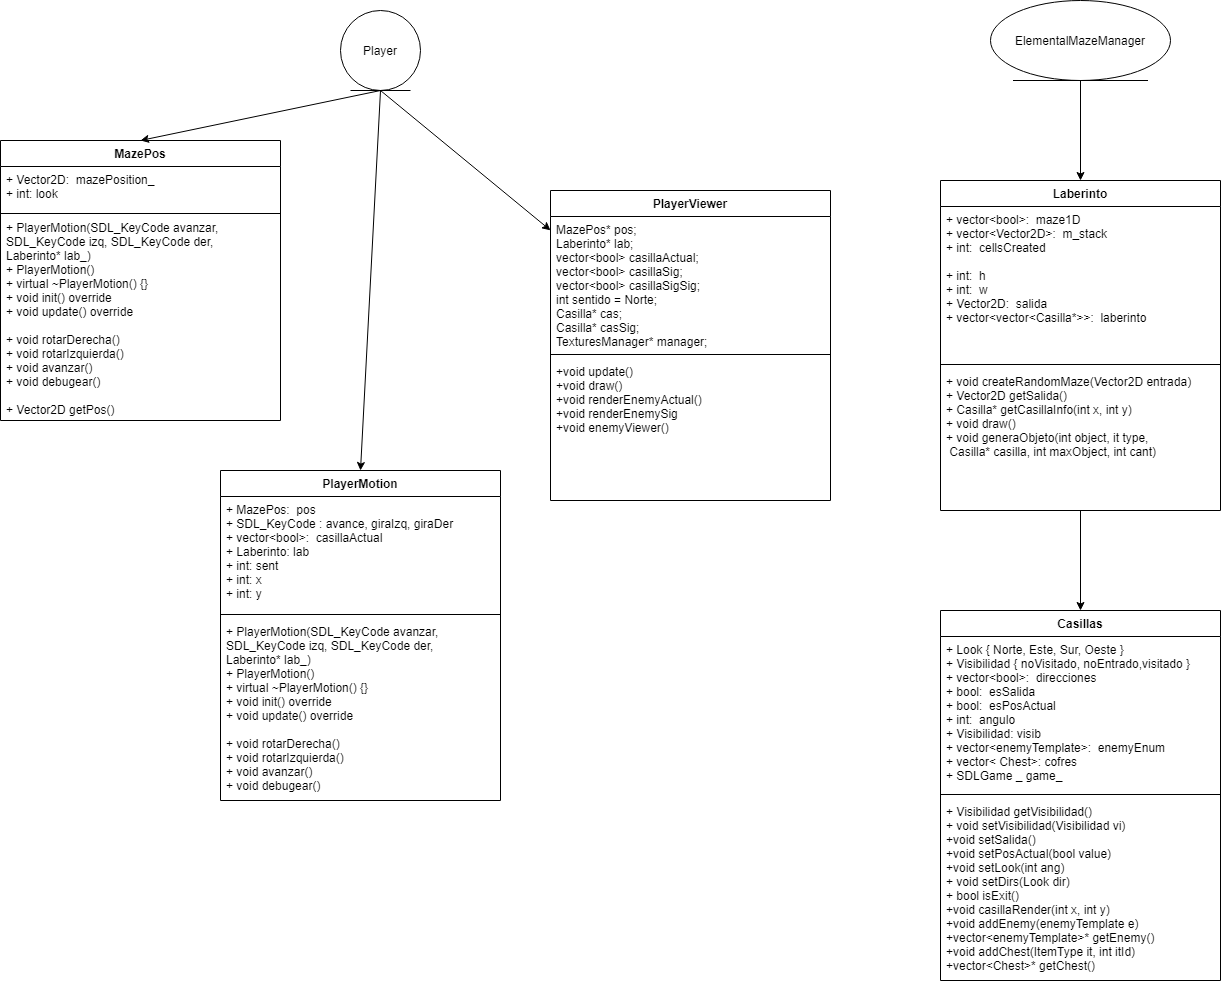

The diagram above was exported from draw.io. Its source (the exported page's mxGraphModel, read from the mxfile embedded in the PNG):
<mxGraphModel dx="1736" dy="964" grid="1" gridSize="10" guides="1" tooltips="1" connect="1" arrows="1" fold="1" page="1" pageScale="1" pageWidth="827" pageHeight="1169" math="0" shadow="0">
  <root>
    <mxCell id="rdae9RAlw4ocAPKmbNbw-0" />
    <mxCell id="rdae9RAlw4ocAPKmbNbw-1" parent="rdae9RAlw4ocAPKmbNbw-0" />
    <mxCell id="GGJyWcMpgPPhpO_Ei7Gv-8" value="" style="edgeStyle=orthogonalEdgeStyle;rounded=0;orthogonalLoop=1;jettySize=auto;html=1;" parent="rdae9RAlw4ocAPKmbNbw-1" source="nQkcn2qS11ZFj7ul8I0O-0" target="GGJyWcMpgPPhpO_Ei7Gv-4" edge="1">
      <mxGeometry relative="1" as="geometry" />
    </mxCell>
    <mxCell id="nQkcn2qS11ZFj7ul8I0O-0" value="Laberinto" style="swimlane;fontStyle=1;align=center;verticalAlign=top;childLayout=stackLayout;horizontal=1;startSize=26;horizontalStack=0;resizeParent=1;resizeParentMax=0;resizeLast=0;collapsible=1;marginBottom=0;" parent="rdae9RAlw4ocAPKmbNbw-1" vertex="1">
      <mxGeometry x="970" y="400" width="280" height="330" as="geometry">
        <mxRectangle x="1140" y="800" width="90" height="26" as="alternateBounds" />
      </mxGeometry>
    </mxCell>
    <mxCell id="nQkcn2qS11ZFj7ul8I0O-1" value="+ vector&lt;bool&gt;:  maze1D&#10;+ vector&lt;Vector2D&gt;:  m_stack&#10;+ int:  cellsCreated&#10;&#10;+ int:  h&#10;+ int:  w&#10;+ Vector2D:  salida&#10;+ vector&lt;vector&lt;Casilla*&gt;&gt;:  laberinto&#10;" style="text;strokeColor=none;fillColor=none;align=left;verticalAlign=top;spacingLeft=4;spacingRight=4;overflow=hidden;rotatable=0;points=[[0,0.5],[1,0.5]];portConstraint=eastwest;" parent="nQkcn2qS11ZFj7ul8I0O-0" vertex="1">
      <mxGeometry y="26" width="280" height="154" as="geometry" />
    </mxCell>
    <mxCell id="nQkcn2qS11ZFj7ul8I0O-2" value="" style="line;strokeWidth=1;fillColor=none;align=left;verticalAlign=middle;spacingTop=-1;spacingLeft=3;spacingRight=3;rotatable=0;labelPosition=right;points=[];portConstraint=eastwest;" parent="nQkcn2qS11ZFj7ul8I0O-0" vertex="1">
      <mxGeometry y="180" width="280" height="8" as="geometry" />
    </mxCell>
    <mxCell id="nQkcn2qS11ZFj7ul8I0O-3" value="+ void createRandomMaze(Vector2D entrada)&#10;+ Vector2D getSalida()&#10;+ Casilla* getCasillaInfo(int x, int y)&#10;+ void draw()&#10;+ void generaObjeto(int object, it type,&#10; Casilla* casilla, int maxObject, int cant)" style="text;strokeColor=none;fillColor=none;align=left;verticalAlign=top;spacingLeft=4;spacingRight=4;overflow=hidden;rotatable=0;points=[[0,0.5],[1,0.5]];portConstraint=eastwest;" parent="nQkcn2qS11ZFj7ul8I0O-0" vertex="1">
      <mxGeometry y="188" width="280" height="142" as="geometry" />
    </mxCell>
    <mxCell id="GGJyWcMpgPPhpO_Ei7Gv-0" value="PlayerMotion" style="swimlane;fontStyle=1;align=center;verticalAlign=top;childLayout=stackLayout;horizontal=1;startSize=26;horizontalStack=0;resizeParent=1;resizeParentMax=0;resizeLast=0;collapsible=1;marginBottom=0;" parent="rdae9RAlw4ocAPKmbNbw-1" vertex="1">
      <mxGeometry x="250" y="690" width="280" height="330" as="geometry">
        <mxRectangle x="1140" y="800" width="90" height="26" as="alternateBounds" />
      </mxGeometry>
    </mxCell>
    <mxCell id="GGJyWcMpgPPhpO_Ei7Gv-1" value="+ MazePos:  pos&#10;+ SDL_KeyCode : avance, giraIzq, giraDer&#10;+ vector&lt;bool&gt;:  casillaActual&#10;+ Laberinto: lab&#10;+ int: sent&#10;+ int: x&#10;+ int: y" style="text;strokeColor=none;fillColor=none;align=left;verticalAlign=top;spacingLeft=4;spacingRight=4;overflow=hidden;rotatable=0;points=[[0,0.5],[1,0.5]];portConstraint=eastwest;" parent="GGJyWcMpgPPhpO_Ei7Gv-0" vertex="1">
      <mxGeometry y="26" width="280" height="114" as="geometry" />
    </mxCell>
    <mxCell id="GGJyWcMpgPPhpO_Ei7Gv-2" value="" style="line;strokeWidth=1;fillColor=none;align=left;verticalAlign=middle;spacingTop=-1;spacingLeft=3;spacingRight=3;rotatable=0;labelPosition=right;points=[];portConstraint=eastwest;" parent="GGJyWcMpgPPhpO_Ei7Gv-0" vertex="1">
      <mxGeometry y="140" width="280" height="8" as="geometry" />
    </mxCell>
    <mxCell id="GGJyWcMpgPPhpO_Ei7Gv-3" value="+ PlayerMotion(SDL_KeyCode avanzar, &#10;SDL_KeyCode izq, SDL_KeyCode der, &#10;Laberinto* lab_)&#10;+ PlayerMotion()&#10;+ virtual ~PlayerMotion() {}&#10;+ void init() override&#10;+ void update() override&#10;&#10;+ void rotarDerecha()&#10;+ void rotarIzquierda()&#10;+ void avanzar()&#10;+ void debugear()" style="text;strokeColor=none;fillColor=none;align=left;verticalAlign=top;spacingLeft=4;spacingRight=4;overflow=hidden;rotatable=0;points=[[0,0.5],[1,0.5]];portConstraint=eastwest;" parent="GGJyWcMpgPPhpO_Ei7Gv-0" vertex="1">
      <mxGeometry y="148" width="280" height="182" as="geometry" />
    </mxCell>
    <mxCell id="GGJyWcMpgPPhpO_Ei7Gv-4" value="Casillas" style="swimlane;fontStyle=1;align=center;verticalAlign=top;childLayout=stackLayout;horizontal=1;startSize=26;horizontalStack=0;resizeParent=1;resizeParentMax=0;resizeLast=0;collapsible=1;marginBottom=0;" parent="rdae9RAlw4ocAPKmbNbw-1" vertex="1">
      <mxGeometry x="970" y="830" width="280" height="370" as="geometry">
        <mxRectangle x="1140" y="800" width="90" height="26" as="alternateBounds" />
      </mxGeometry>
    </mxCell>
    <mxCell id="GGJyWcMpgPPhpO_Ei7Gv-5" value="+ Look { Norte, Este, Sur, Oeste }&#10;+ Visibilidad { noVisitado, noEntrado,visitado }&#10;+ vector&lt;bool&gt;:  direcciones&#10;+ bool:  esSalida&#10;+ bool:  esPosActual&#10;+ int:  angulo&#10;+ Visibilidad: visib&#10;+ vector&lt;enemyTemplate&gt;:  enemyEnum&#10;+ vector&lt; Chest&gt;: cofres&#10;+ SDLGame _ game_" style="text;strokeColor=none;fillColor=none;align=left;verticalAlign=top;spacingLeft=4;spacingRight=4;overflow=hidden;rotatable=0;points=[[0,0.5],[1,0.5]];portConstraint=eastwest;" parent="GGJyWcMpgPPhpO_Ei7Gv-4" vertex="1">
      <mxGeometry y="26" width="280" height="154" as="geometry" />
    </mxCell>
    <mxCell id="GGJyWcMpgPPhpO_Ei7Gv-6" value="" style="line;strokeWidth=1;fillColor=none;align=left;verticalAlign=middle;spacingTop=-1;spacingLeft=3;spacingRight=3;rotatable=0;labelPosition=right;points=[];portConstraint=eastwest;" parent="GGJyWcMpgPPhpO_Ei7Gv-4" vertex="1">
      <mxGeometry y="180" width="280" height="8" as="geometry" />
    </mxCell>
    <mxCell id="GGJyWcMpgPPhpO_Ei7Gv-7" value="+ Visibilidad getVisibilidad()&#10;+ void setVisibilidad(Visibilidad vi)&#10;+void setSalida()&#10;+void setPosActual(bool value)&#10;+void setLook(int ang)&#10;+ void setDirs(Look dir)&#10;+ bool isExit()&#10;+void casillaRender(int x, int y)&#10;+void addEnemy(enemyTemplate e)&#10;+vector&lt;enemyTemplate&gt;* getEnemy()&#10;+void addChest(ItemType it, int itId)&#10;+vector&lt;Chest&gt;* getChest()" style="text;strokeColor=none;fillColor=none;align=left;verticalAlign=top;spacingLeft=4;spacingRight=4;overflow=hidden;rotatable=0;points=[[0,0.5],[1,0.5]];portConstraint=eastwest;" parent="GGJyWcMpgPPhpO_Ei7Gv-4" vertex="1">
      <mxGeometry y="188" width="280" height="182" as="geometry" />
    </mxCell>
    <mxCell id="h-INNukth8nwMlGglApV-0" value="PlayerViewer" style="swimlane;fontStyle=1;align=center;verticalAlign=top;childLayout=stackLayout;horizontal=1;startSize=26;horizontalStack=0;resizeParent=1;resizeParentMax=0;resizeLast=0;collapsible=1;marginBottom=0;" parent="rdae9RAlw4ocAPKmbNbw-1" vertex="1">
      <mxGeometry x="580" y="410" width="280" height="310" as="geometry">
        <mxRectangle x="1140" y="800" width="90" height="26" as="alternateBounds" />
      </mxGeometry>
    </mxCell>
    <mxCell id="h-INNukth8nwMlGglApV-1" value="MazePos* pos;&#10;&#09;Laberinto* lab;&#10;&#09;vector&lt;bool&gt; casillaActual;&#10;&#09;vector&lt;bool&gt; casillaSig;&#10;&#09;vector&lt;bool&gt; casillaSigSig;&#10;&#09;int sentido = Norte;&#10;&#09;Casilla* cas;&#10;&#09;Casilla* casSig;&#10;&#09;TexturesManager* manager;" style="text;strokeColor=none;fillColor=none;align=left;verticalAlign=top;spacingLeft=4;spacingRight=4;overflow=hidden;rotatable=0;points=[[0,0.5],[1,0.5]];portConstraint=eastwest;" parent="h-INNukth8nwMlGglApV-0" vertex="1">
      <mxGeometry y="26" width="280" height="134" as="geometry" />
    </mxCell>
    <mxCell id="h-INNukth8nwMlGglApV-2" value="" style="line;strokeWidth=1;fillColor=none;align=left;verticalAlign=middle;spacingTop=-1;spacingLeft=3;spacingRight=3;rotatable=0;labelPosition=right;points=[];portConstraint=eastwest;" parent="h-INNukth8nwMlGglApV-0" vertex="1">
      <mxGeometry y="160" width="280" height="8" as="geometry" />
    </mxCell>
    <mxCell id="h-INNukth8nwMlGglApV-3" value="+void update()&#10;+void draw()&#10;+void renderEnemyActual()&#10;+void renderEnemySig&#10;+void enemyViewer()" style="text;strokeColor=none;fillColor=none;align=left;verticalAlign=top;spacingLeft=4;spacingRight=4;overflow=hidden;rotatable=0;points=[[0,0.5],[1,0.5]];portConstraint=eastwest;" parent="h-INNukth8nwMlGglApV-0" vertex="1">
      <mxGeometry y="168" width="280" height="142" as="geometry" />
    </mxCell>
    <mxCell id="SftqqmCREqadYVDWYEB3-0" value="" style="endArrow=classic;html=1;exitX=0.5;exitY=1;exitDx=0;exitDy=0;" parent="rdae9RAlw4ocAPKmbNbw-1" source="6lQwmbj7fgMcdLMtPuoZ-0" target="h-INNukth8nwMlGglApV-0" edge="1">
      <mxGeometry width="50" height="50" relative="1" as="geometry">
        <mxPoint x="1140" y="1180" as="sourcePoint" />
        <mxPoint x="950" y="800" as="targetPoint" />
        <Array as="points" />
      </mxGeometry>
    </mxCell>
    <mxCell id="FAuKGiK8Lilw9f3T8Wd7-2" value="MazePos" style="swimlane;fontStyle=1;align=center;verticalAlign=top;childLayout=stackLayout;horizontal=1;startSize=26;horizontalStack=0;resizeParent=1;resizeParentMax=0;resizeLast=0;collapsible=1;marginBottom=0;" parent="rdae9RAlw4ocAPKmbNbw-1" vertex="1">
      <mxGeometry x="30" y="360" width="280" height="280" as="geometry">
        <mxRectangle x="1140" y="800" width="90" height="26" as="alternateBounds" />
      </mxGeometry>
    </mxCell>
    <mxCell id="FAuKGiK8Lilw9f3T8Wd7-3" value="+ Vector2D:  mazePosition_&#10;+ int: look" style="text;strokeColor=none;fillColor=none;align=left;verticalAlign=top;spacingLeft=4;spacingRight=4;overflow=hidden;rotatable=0;points=[[0,0.5],[1,0.5]];portConstraint=eastwest;" parent="FAuKGiK8Lilw9f3T8Wd7-2" vertex="1">
      <mxGeometry y="26" width="280" height="46" as="geometry" />
    </mxCell>
    <mxCell id="FAuKGiK8Lilw9f3T8Wd7-4" value="" style="line;strokeWidth=1;fillColor=none;align=left;verticalAlign=middle;spacingTop=-1;spacingLeft=3;spacingRight=3;rotatable=0;labelPosition=right;points=[];portConstraint=eastwest;" parent="FAuKGiK8Lilw9f3T8Wd7-2" vertex="1">
      <mxGeometry y="72" width="280" height="2" as="geometry" />
    </mxCell>
    <mxCell id="FAuKGiK8Lilw9f3T8Wd7-5" value="+ PlayerMotion(SDL_KeyCode avanzar, &#10;SDL_KeyCode izq, SDL_KeyCode der, &#10;Laberinto* lab_)&#10;+ PlayerMotion()&#10;+ virtual ~PlayerMotion() {}&#10;+ void init() override&#10;+ void update() override&#10;&#10;+ void rotarDerecha()&#10;+ void rotarIzquierda()&#10;+ void avanzar()&#10;+ void debugear()&#10;&#10;+ Vector2D getPos()" style="text;strokeColor=none;fillColor=none;align=left;verticalAlign=top;spacingLeft=4;spacingRight=4;overflow=hidden;rotatable=0;points=[[0,0.5],[1,0.5]];portConstraint=eastwest;" parent="FAuKGiK8Lilw9f3T8Wd7-2" vertex="1">
      <mxGeometry y="74" width="280" height="206" as="geometry" />
    </mxCell>
    <mxCell id="wjMnXZ6kGol4DijSk8HQ-0" value="" style="endArrow=classic;html=1;entryX=0.5;entryY=0;entryDx=0;entryDy=0;exitX=0.5;exitY=1;exitDx=0;exitDy=0;" parent="rdae9RAlw4ocAPKmbNbw-1" source="6lQwmbj7fgMcdLMtPuoZ-0" target="GGJyWcMpgPPhpO_Ei7Gv-0" edge="1">
      <mxGeometry width="50" height="50" relative="1" as="geometry">
        <mxPoint x="1260" y="850" as="sourcePoint" />
        <mxPoint x="1310" y="800" as="targetPoint" />
      </mxGeometry>
    </mxCell>
    <mxCell id="6lQwmbj7fgMcdLMtPuoZ-0" value="Player" style="ellipse;shape=umlEntity;whiteSpace=wrap;html=1;" parent="rdae9RAlw4ocAPKmbNbw-1" vertex="1">
      <mxGeometry x="370" y="230" width="80" height="80" as="geometry" />
    </mxCell>
    <mxCell id="6lQwmbj7fgMcdLMtPuoZ-1" value="" style="endArrow=classic;html=1;exitX=0.5;exitY=1;exitDx=0;exitDy=0;entryX=0.5;entryY=0;entryDx=0;entryDy=0;" parent="rdae9RAlw4ocAPKmbNbw-1" source="6lQwmbj7fgMcdLMtPuoZ-0" target="FAuKGiK8Lilw9f3T8Wd7-2" edge="1">
      <mxGeometry width="50" height="50" relative="1" as="geometry">
        <mxPoint x="450" y="380" as="sourcePoint" />
        <mxPoint x="500" y="330" as="targetPoint" />
      </mxGeometry>
    </mxCell>
    <mxCell id="6lQwmbj7fgMcdLMtPuoZ-4" style="edgeStyle=orthogonalEdgeStyle;rounded=0;orthogonalLoop=1;jettySize=auto;html=1;" parent="rdae9RAlw4ocAPKmbNbw-1" source="6lQwmbj7fgMcdLMtPuoZ-3" target="nQkcn2qS11ZFj7ul8I0O-0" edge="1">
      <mxGeometry relative="1" as="geometry" />
    </mxCell>
    <mxCell id="6lQwmbj7fgMcdLMtPuoZ-3" value="ElementalMazeManager" style="ellipse;shape=umlEntity;whiteSpace=wrap;html=1;" parent="rdae9RAlw4ocAPKmbNbw-1" vertex="1">
      <mxGeometry x="1020" y="220" width="180" height="80" as="geometry" />
    </mxCell>
  </root>
</mxGraphModel>